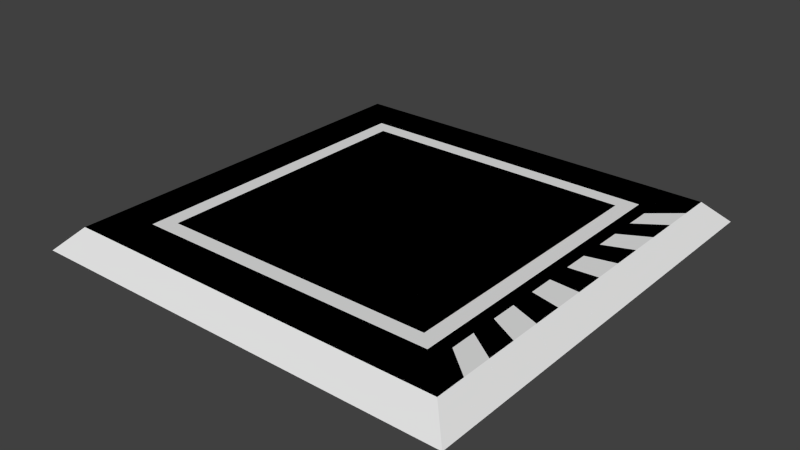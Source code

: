 # Source: PressurePlate.blend  (saved by Blender 2.76.0; exported with 4.5.12 LTS)
import bpy
from mathutils import Matrix  # noqa: F401  (used for matrix-valued properties, if any)

bpy.ops.wm.read_factory_settings(use_empty=True)
scene = bpy.context.scene
scene.name = 'Scene'

# ---- collections
col_collection_1 = bpy.data.collections.new('Collection 1'); scene.collection.children.link(col_collection_1)

# ---- materials (node trees are filled in below, after node groups)
mat_material = bpy.data.materials.new('Material')
mat_material.alpha_threshold = 0.0
mat_material.use_transparent_shadow = False
mat_material.roughness = 0.5
mat_material.line_color = (0.0, 0.0, 0.0, 1.0)
mat_material_001 = bpy.data.materials.new('Material.001')
mat_material_001.alpha_threshold = 0.0
mat_material_001.use_transparent_shadow = False
mat_material_001.diffuse_color = (0.8, 0.0, 0.001614, 1.0)
mat_material_001.roughness = 0.5
mat_material_001.line_color = (0.0, 0.0, 0.0, 1.0)

# ---- material node trees

# ---- world
world_world = bpy.data.worlds.new('World'); scene.world = world_world
world_world.color = (0.05088, 0.05088, 0.05088)
world_world.use_sun_shadow = False
world_world.sun_shadow_jitter_overblur = 0.0
world_world.cycles.sampling_method = 'MANUAL'
world_world.cycles.sample_map_resolution = 256

# ---- meshes
me_cube_002 = bpy.data.meshes.new('Cube.002')
me_cube_002.from_pydata([(1.0, 1.0, 0.0), (1.0, -1.0, 0.0), (-1.0, -1.0, 0.0), (-1.0, 1.0, 0.0), (0.9, 0.9, 0.1), (0.9, -0.9, 0.1), (-0.9, -0.9, 0.1), (-0.9, 0.9, 0.1)], [], [(1, 0, 4, 5), (1, 5, 6, 2), (0, 1, 2, 3), (4, 0, 3, 7), (6, 7, 3, 2), (7, 6, 5, 4)])
me_cube_002.materials.append(mat_material)
me_cube_002.use_remesh_preserve_volume = False
me_cube_002.use_remesh_preserve_attributes = False
me_cube_002.use_mirror_vertex_groups = False
me_cube_002.update()
me_cube_001 = bpy.data.meshes.new('Cube.001')
me_cube_001.from_pydata([(0.9, -0.8439, 0.08503), (0.9, -0.8771, 0.08503), (0.9746, -0.8439, 0.01033), (0.9746, -0.8771, 0.01033), (0.7413, -0.8771, 0.08503), (0.7413, -0.8439, 0.08503)], [], [(2, 0, 1, 3), (1, 0, 5, 4)])
me_cube_001.materials.append(mat_material_001)
me_cube_001.use_remesh_preserve_volume = False
me_cube_001.use_remesh_preserve_attributes = False
me_cube_001.use_mirror_vertex_groups = False
me_cube_001.update()
me_cube = bpy.data.meshes.new('Cube')
me_cube.from_pydata([(1.0, 1.0, 0.0), (1.0, -1.0, 0.0), (-1.0, -1.0, 0.0), (-1.0, 1.0, 0.0), (0.9, 0.9, 0.1), (0.9, -0.9, 0.1), (-0.9, -0.9, 0.1), (-0.9, 0.9, 0.1), (0.7105, 0.7105, 0.1), (0.7105, -0.7105, 0.1), (-0.7105, -0.7105, 0.1), (-0.7105, 0.7105, 0.1), (0.6395, 0.6395, 0.1), (0.6395, -0.6395, 0.1), (-0.6395, -0.6395, 0.1), (-0.6395, 0.6395, 0.1), (0.6987, 0.6987, 0.05), (0.6987, -0.6987, 0.05), (-0.6987, 0.6987, 0.05), (-0.6987, -0.6987, 0.05), (0.6513, 0.6513, 0.05), (0.6513, -0.6513, 0.05), (-0.6513, 0.6513, 0.05), (-0.6513, -0.6513, 0.05), (1.0, 0.8462, 0.0), (1.0, 0.6923, 0.0), (1.0, 0.5385, 0.0), (1.0, 0.3846, 0.0), (1.0, 0.2308, 0.0), (1.0, 0.07692, 0.0), (1.0, -0.07692, 0.0), (1.0, -0.2308, 0.0), (1.0, -0.3846, 0.0), (1.0, -0.5385, 0.0), (1.0, -0.6923, 0.0), (1.0, -0.8462, 0.0), (-1.0, -0.8462, 0.0), (-1.0, -0.6923, 0.0), (-1.0, -0.5385, 0.0), (-1.0, -0.3846, 0.0), (-1.0, -0.2308, 0.0), (-1.0, -0.07692, 0.0), (-1.0, 0.07692, 0.0), (-1.0, 0.2308, 0.0), (-1.0, 0.3846, 0.0), (-1.0, 0.5385, 0.0), (-1.0, 0.6923, 0.0), (-1.0, 0.8462, 0.0), (0.9, 0.7615, 0.1), (0.9, 0.6231, 0.1), (0.9, 0.4846, 0.1), (0.9, 0.3462, 0.1), (0.9, 0.2077, 0.1), (0.9, 0.06923, 0.1), (0.9, -0.06923, 0.1), (0.9, -0.2077, 0.1), (0.9, -0.3462, 0.1), (0.9, -0.4846, 0.1), (0.9, -0.6231, 0.1), (0.9, -0.7615, 0.1), (-0.9, -0.7615, 0.1), (-0.9, -0.6231, 0.1), (-0.9, -0.4846, 0.1), (-0.9, -0.3462, 0.1), (-0.9, -0.2077, 0.1), (-0.9, -0.06923, 0.1), (-0.9, 0.06923, 0.1), (-0.9, 0.2077, 0.1), (-0.9, 0.3462, 0.1), (-0.9, 0.4846, 0.1), (-0.9, 0.6231, 0.1), (-0.9, 0.7615, 0.1), (0.7105, 0.6012, 0.1), (0.7105, 0.4919, 0.1), (0.7105, 0.3826, 0.1), (0.7105, 0.2733, 0.1), (0.7105, 0.164, 0.1), (0.7105, 0.05466, 0.1), (0.7105, -0.05466, 0.1), (0.7105, -0.164, 0.1), (0.7105, -0.2733, 0.1), (0.7105, -0.3826, 0.1), (0.7105, -0.4919, 0.1), (0.7105, -0.6012, 0.1), (-0.7105, -0.6012, 0.1), (-0.7105, -0.4919, 0.1), (-0.7105, -0.3826, 0.1), (-0.7105, -0.2733, 0.1), (-0.7105, -0.164, 0.1), (-0.7105, -0.05466, 0.1), (-0.7105, 0.05466, 0.1), (-0.7105, 0.164, 0.1), (-0.7105, 0.2733, 0.1), (-0.7105, 0.3826, 0.1), (-0.7105, 0.4919, 0.1), (-0.7105, 0.6012, 0.1), (0.6395, 0.5411, 0.1), (0.6395, 0.4427, 0.1), (0.6395, 0.3443, 0.1), (0.6395, 0.246, 0.1), (0.6395, 0.1476, 0.1), (0.6395, 0.04919, 0.1), (0.6395, -0.04919, 0.1), (0.6395, -0.1476, 0.1), (0.6395, -0.246, 0.1), (0.6395, -0.3443, 0.1), (0.6395, -0.4427, 0.1), (0.6395, -0.5411, 0.1), (-0.6395, -0.5411, 0.1), (-0.6395, -0.4427, 0.1), (-0.6395, -0.3443, 0.1), (-0.6395, -0.246, 0.1), (-0.6395, -0.1476, 0.1), (-0.6395, -0.04919, 0.1), (-0.6395, 0.04919, 0.1), (-0.6395, 0.1476, 0.1), (-0.6395, 0.246, 0.1), (-0.6395, 0.3443, 0.1), (-0.6395, 0.4427, 0.1), (-0.6395, 0.5411, 0.1), (0.6987, 0.5912, 0.05), (0.6987, 0.4837, 0.05), (0.6987, 0.3762, 0.05), (0.6987, 0.2687, 0.05), (0.6987, 0.1612, 0.05), (0.6987, 0.05375, 0.05), (0.6987, -0.05375, 0.05), (0.6987, -0.1612, 0.05), (0.6987, -0.2687, 0.05), (0.6987, -0.3762, 0.05), (0.6987, -0.4837, 0.05), (0.6987, -0.5912, 0.05), (-0.6987, -0.5912, 0.05), (-0.6987, -0.4837, 0.05), (-0.6987, -0.3762, 0.05), (-0.6987, -0.2687, 0.05), (-0.6987, -0.1612, 0.05), (-0.6987, -0.05375, 0.05), (-0.6987, 0.05375, 0.05), (-0.6987, 0.1612, 0.05), (-0.6987, 0.2687, 0.05), (-0.6987, 0.3762, 0.05), (-0.6987, 0.4837, 0.05), (-0.6987, 0.5912, 0.05), (0.6513, 0.5511, 0.05), (0.6513, 0.4509, 0.05), (0.6513, 0.3507, 0.05), (0.6513, 0.2505, 0.05), (0.6513, 0.1503, 0.05), (0.6513, 0.0501, 0.05), (0.6513, -0.0501, 0.05), (0.6513, -0.1503, 0.05), (0.6513, -0.2505, 0.05), (0.6513, -0.3507, 0.05), (0.6513, -0.4509, 0.05), (0.6513, -0.5511, 0.05), (-0.6513, -0.5511, 0.05), (-0.6513, -0.4509, 0.05), (-0.6513, -0.3507, 0.05), (-0.6513, -0.2505, 0.05), (-0.6513, -0.1503, 0.05), (-0.6513, -0.0501, 0.05), (-0.6513, 0.0501, 0.05), (-0.6513, 0.1503, 0.05), (-0.6513, 0.2505, 0.05), (-0.6513, 0.3507, 0.05), (-0.6513, 0.4509, 0.05), (-0.6513, 0.5511, 0.05), (0.9628, 0.9628, 0.03722), (0.9628, -0.9628, 0.03722), (-0.9628, -0.9628, 0.03722), (-0.9628, 0.9628, 0.03722), (-0.9628, -0.8147, 0.03722), (-0.9628, -0.6665, 0.03722), (-0.9628, -0.5184, 0.03722), (-0.9628, -0.3703, 0.03722), (-0.9628, -0.2222, 0.03722), (-0.9628, -0.07406, 0.03722), (-0.9628, 0.07406, 0.03722), (-0.9628, 0.2222, 0.03722), (-0.9628, 0.3703, 0.03722), (-0.9628, 0.5184, 0.03722), (-0.9628, 0.6665, 0.03722), (-0.9628, 0.8147, 0.03722), (0.9628, 0.8147, 0.03722), (0.9628, 0.6665, 0.03722), (0.9628, 0.5184, 0.03722), (0.9628, 0.3703, 0.03722), (0.9628, 0.2222, 0.03722), (0.9628, 0.07406, 0.03722), (0.9628, -0.07406, 0.03722), (0.9628, -0.2222, 0.03722), (0.9628, -0.3703, 0.03722), (0.9628, -0.5184, 0.03722), (0.9628, -0.6665, 0.03722), (0.9628, -0.8147, 0.03722), (0.7686, -0.7686, 0.1), (-0.7686, -0.7686, 0.1), (0.7686, 0.7686, 0.1), (-0.7686, 0.7686, 0.1), (-0.7686, 0.6504, 0.1), (-0.7686, 0.5321, 0.1), (-0.7686, 0.4139, 0.1), (-0.7686, 0.2956, 0.1), (-0.7686, 0.1774, 0.1), (-0.7686, 0.05912, 0.1), (-0.7686, -0.05912, 0.1), (-0.7686, -0.1774, 0.1), (-0.7686, -0.2956, 0.1), (-0.7686, -0.4139, 0.1), (-0.7686, -0.5321, 0.1), (-0.7686, -0.6504, 0.1), (0.7686, -0.6504, 0.1), (0.7686, -0.5321, 0.1), (0.7686, -0.4139, 0.1), (0.7686, -0.2956, 0.1), (0.7686, -0.1774, 0.1), (0.7686, -0.05912, 0.1), (0.7686, 0.05912, 0.1), (0.7686, 0.1774, 0.1), (0.7686, 0.2956, 0.1), (0.7686, 0.4139, 0.1), (0.7686, 0.5321, 0.1), (0.7686, 0.6504, 0.1), (0.9, 0.7615, 0.07503), (0.9, 0.6231, 0.07503), (0.9, 0.4846, 0.07503), (0.9, 0.3462, 0.07503), (0.9, 0.2077, 0.07503), (0.9, 0.06923, 0.07503), (0.9, -0.06923, 0.07503), (0.9, -0.2077, 0.07503), (0.9, -0.3462, 0.07503), (0.9, -0.4846, 0.07503), (0.9, -0.6231, 0.07503), (0.9, -0.7615, 0.07503), (0.9628, 0.8147, 0.01225), (0.9628, 0.6665, 0.01225), (0.9628, 0.5184, 0.01225), (0.9628, 0.3703, 0.01225), (0.9628, 0.2222, 0.01225), (0.9628, 0.07406, 0.01225), (0.9628, -0.07406, 0.01225), (0.9628, -0.2222, 0.01225), (0.9628, -0.3703, 0.01225), (0.9628, -0.5184, 0.01225), (0.9628, -0.6665, 0.01225), (0.9628, -0.8147, 0.01225), (0.7686, -0.6504, 0.07503), (0.7686, -0.5321, 0.07503), (0.7686, -0.4139, 0.07503), (0.7686, -0.2956, 0.07503), (0.7686, -0.1774, 0.07503), (0.7686, -0.05912, 0.07503), (0.7686, 0.05912, 0.07503), (0.7686, 0.1774, 0.07503), (0.7686, 0.2956, 0.07503), (0.7686, 0.4139, 0.07503), (0.7686, 0.5321, 0.07503), (0.7686, 0.6504, 0.07503)], [], [(35, 1, 2, 36), (197, 196, 9, 10), (195, 59, 5, 169), (169, 5, 6, 170), (183, 71, 7, 171), (168, 0, 3, 171), (84, 10, 19, 132), (223, 198, 8, 72), (211, 197, 10, 84), (198, 199, 11, 8), (107, 108, 14, 13), (15, 12, 20, 22), (72, 8, 16, 120), (119, 15, 22, 167), (120, 16, 20, 144), (132, 19, 23, 156), (16, 18, 22, 20), (19, 17, 21, 23), (8, 11, 18, 16), (13, 14, 23, 21), (107, 13, 21, 155), (10, 9, 17, 19), (12, 96, 144, 20), (96, 97, 145, 144), (97, 98, 146, 145), (98, 99, 147, 146), (99, 100, 148, 147), (100, 101, 149, 148), (101, 102, 150, 149), (102, 103, 151, 150), (103, 104, 152, 151), (104, 105, 153, 152), (105, 106, 154, 153), (106, 107, 155, 154), (18, 143, 167, 22), (143, 142, 166, 167), (142, 141, 165, 166), (141, 140, 164, 165), (140, 139, 163, 164), (139, 138, 162, 163), (138, 137, 161, 162), (137, 136, 160, 161), (136, 135, 159, 160), (135, 134, 158, 159), (134, 133, 157, 158), (133, 132, 156, 157), (17, 131, 155, 21), (131, 130, 154, 155), (130, 129, 153, 154), (129, 128, 152, 153), (128, 127, 151, 152), (127, 126, 150, 151), (126, 125, 149, 150), (125, 124, 148, 149), (124, 123, 147, 148), (123, 122, 146, 147), (122, 121, 145, 146), (121, 120, 144, 145), (14, 108, 156, 23), (108, 109, 157, 156), (109, 110, 158, 157), (110, 111, 159, 158), (111, 112, 160, 159), (112, 113, 161, 160), (113, 114, 162, 161), (114, 115, 163, 162), (115, 116, 164, 163), (116, 117, 165, 164), (117, 118, 166, 165), (118, 119, 167, 166), (9, 83, 131, 17), (83, 82, 130, 131), (82, 81, 129, 130), (81, 80, 128, 129), (80, 79, 127, 128), (79, 78, 126, 127), (78, 77, 125, 126), (77, 76, 124, 125), (76, 75, 123, 124), (75, 74, 122, 123), (74, 73, 121, 122), (73, 72, 120, 121), (12, 15, 119, 96), (96, 119, 118, 97), (97, 118, 117, 98), (98, 117, 116, 99), (99, 116, 115, 100), (100, 115, 114, 101), (101, 114, 113, 102), (102, 113, 112, 103), (103, 112, 111, 104), (104, 111, 110, 105), (105, 110, 109, 106), (106, 109, 108, 107), (199, 200, 95, 11), (200, 201, 94, 95), (201, 202, 93, 94), (202, 203, 92, 93), (203, 204, 91, 92), (204, 205, 90, 91), (205, 206, 89, 90), (206, 207, 88, 89), (207, 208, 87, 88), (208, 209, 86, 87), (209, 210, 85, 86), (210, 211, 84, 85), (196, 212, 83, 9), (212, 213, 82, 83), (213, 214, 81, 82), (214, 215, 80, 81), (215, 216, 79, 80), (216, 217, 78, 79), (217, 218, 77, 78), (218, 219, 76, 77), (219, 220, 75, 76), (220, 221, 74, 75), (221, 222, 73, 74), (222, 223, 72, 73), (11, 95, 143, 18), (95, 94, 142, 143), (94, 93, 141, 142), (93, 92, 140, 141), (92, 91, 139, 140), (91, 90, 138, 139), (90, 89, 137, 138), (89, 88, 136, 137), (88, 87, 135, 136), (87, 86, 134, 135), (86, 85, 133, 134), (85, 84, 132, 133), (170, 6, 60, 172), (172, 60, 61, 173), (173, 61, 62, 174), (174, 62, 63, 175), (175, 63, 64, 176), (176, 64, 65, 177), (177, 65, 66, 178), (178, 66, 67, 179), (179, 67, 68, 180), (180, 68, 69, 181), (181, 69, 70, 182), (182, 70, 71, 183), (168, 4, 48, 184), (220, 51, 227, 256), (185, 49, 50, 186), (194, 58, 234, 246), (187, 51, 52, 188), (52, 219, 255, 228), (189, 53, 54, 190), (57, 193, 245, 233), (191, 55, 56, 192), (215, 214, 250, 251), (193, 57, 58, 194), (185, 184, 236, 237), (0, 24, 47, 3), (24, 25, 46, 47), (25, 26, 45, 46), (26, 27, 44, 45), (27, 28, 43, 44), (28, 29, 42, 43), (29, 30, 41, 42), (30, 31, 40, 41), (31, 32, 39, 40), (32, 33, 38, 39), (33, 34, 37, 38), (34, 35, 36, 37), (34, 194, 195, 35), (33, 193, 194, 34), (32, 192, 193, 33), (31, 191, 192, 32), (30, 190, 191, 31), (29, 189, 190, 30), (28, 188, 189, 29), (27, 187, 188, 28), (26, 186, 187, 27), (25, 185, 186, 26), (24, 184, 185, 25), (0, 168, 184, 24), (46, 182, 183, 47), (45, 181, 182, 46), (44, 180, 181, 45), (43, 179, 180, 44), (42, 178, 179, 43), (41, 177, 178, 42), (40, 176, 177, 41), (39, 175, 176, 40), (38, 174, 175, 39), (37, 173, 174, 38), (36, 172, 173, 37), (2, 170, 172, 36), (4, 168, 171, 7), (47, 183, 171, 3), (1, 169, 170, 2), (35, 195, 169, 1), (218, 53, 229, 254), (50, 49, 222, 221), (192, 56, 232, 244), (52, 51, 220, 219), (54, 217, 253, 230), (54, 53, 218, 217), (55, 191, 243, 231), (56, 55, 216, 215), (217, 216, 252, 253), (58, 57, 214, 213), (187, 186, 238, 239), (5, 59, 212, 196), (61, 60, 211, 210), (62, 61, 210, 209), (63, 62, 209, 208), (64, 63, 208, 207), (65, 64, 207, 206), (66, 65, 206, 205), (67, 66, 205, 204), (68, 67, 204, 203), (69, 68, 203, 202), (70, 69, 202, 201), (71, 70, 201, 200), (7, 71, 200, 199), (4, 7, 199, 198), (60, 6, 197, 211), (48, 4, 198, 223), (6, 5, 196, 197), (236, 224, 225, 237), (238, 226, 227, 239), (240, 228, 229, 241), (242, 230, 231, 243), (244, 232, 233, 245), (246, 234, 235, 247), (225, 224, 259, 258), (227, 226, 257, 256), (229, 228, 255, 254), (231, 230, 253, 252), (233, 232, 251, 250), (235, 234, 249, 248), (213, 212, 248, 249), (59, 195, 247, 235), (50, 221, 257, 226), (195, 194, 246, 247), (222, 49, 225, 258), (48, 223, 259, 224), (184, 48, 224, 236), (193, 192, 244, 245), (223, 222, 258, 259), (49, 185, 237, 225), (186, 50, 226, 238), (212, 59, 235, 248), (191, 190, 242, 243), (221, 220, 256, 257), (51, 187, 239, 227), (58, 213, 249, 234), (188, 52, 228, 240), (214, 57, 233, 250), (189, 188, 240, 241), (219, 218, 254, 255), (53, 189, 241, 229), (56, 215, 251, 232), (190, 54, 230, 242), (216, 55, 231, 252)])
me_cube.materials.append(mat_material)
me_cube.use_remesh_preserve_volume = False
me_cube.use_remesh_preserve_attributes = False
me_cube.use_mirror_vertex_groups = False
me_cube.update()
arm_armature = bpy.data.armatures.new('Armature')  # bones are not reproduced

# ---- objects
ob_lowpoly = bpy.data.objects.new('LowPoly', me_cube_002)
ob_armature = bpy.data.objects.new('Armature', arm_armature)
ob_display = bpy.data.objects.new('Display', me_cube_001)
ob_plate = bpy.data.objects.new('Plate', me_cube)

# ---- transforms, parenting, visibility, modifiers, constraints
ob_lowpoly.location = (0.0, 0.0, 0.0)
ob_lowpoly.lock_rotations_4d = False
ob_lowpoly.empty_display_type = 'ARROWS'
ob_lowpoly.lineart.crease_threshold = 0.0
ob_armature.location = (0.0, 0.0, 0.0)
ob_armature.lineart.crease_threshold = 0.0
ob_display.parent = ob_armature
ob_display.location = (0.0, 0.0, 0.0)
ob_display.lock_rotations_4d = False
ob_display.empty_display_type = 'ARROWS'
ob_display.lineart.crease_threshold = 0.0
_vg = ob_display.vertex_groups.new(name='DisplayBone')
_vg.add([0, 2, 5], 1.0, 'REPLACE')
_vg = ob_display.vertex_groups.new(name='staticBone')
_vg.add([1, 3, 4], 1.0, 'REPLACE')
_m = ob_display.modifiers.new('Armature', 'ARMATURE')
_m.object = ob_armature
ob_plate.location = (0.0, 0.0, 0.0)
ob_plate.lock_rotations_4d = False
ob_plate.empty_display_type = 'ARROWS'
ob_plate.lineart.crease_threshold = 0.0

# ---- collection membership
col_collection_1.objects.link(ob_lowpoly)
col_collection_1.objects.link(ob_armature)
col_collection_1.objects.link(ob_display)
col_collection_1.objects.link(ob_plate)

# ---- scene / render settings (as saved in the file)
scene.frame_start = 1; scene.frame_end = 250; scene.frame_set(1)
scene.render.engine = 'BLENDER_EEVEE_NEXT'
scene.render.resolution_percentage = 50
scene.render.dither_intensity = 0.0
scene.cycles.use_denoising = False
scene.cycles.samples = 10
scene.cycles.sampling_pattern = 'TABULATED_SOBOL'
scene.cycles.light_sampling_threshold = 0.0
scene.cycles.use_adaptive_sampling = False
scene.cycles.use_light_tree = False
scene.cycles.blur_glossy = 0.0
scene.cycles.pixel_filter_type = 'GAUSSIAN'
scene.cycles.sample_clamp_indirect = 0.0
scene.view_settings.view_transform = 'Standard'
bpy.context.view_layer.update()

# ---- added for rendering (the .blend has no active camera and no usable light): camera, sun
cam_auto = bpy.data.cameras.new('AutoCamera')
cam_auto.lens = 50.0
cam_auto.sensor_width = 36.0
cam_auto.clip_end = 1000.0
ob_auto_camera = bpy.data.objects.new('AutoCamera', cam_auto)
scene.collection.objects.link(ob_auto_camera)
ob_auto_camera.location = (2.61857, -3.14228, 2.14485)
ob_auto_camera.rotation_euler = (1.09748, -7.21219e-08, 0.694738)
scene.camera = ob_auto_camera
light_auto_sun = bpy.data.lights.new('AutoSun', 'SUN')
light_auto_sun.energy = 3.0
light_auto_sun.angle = 0.0523599
ob_auto_sun = bpy.data.objects.new('AutoSun', light_auto_sun)
scene.collection.objects.link(ob_auto_sun)
ob_auto_sun.rotation_euler = (0.872665, 0.174533, 0.523599)
bpy.context.view_layer.update()
